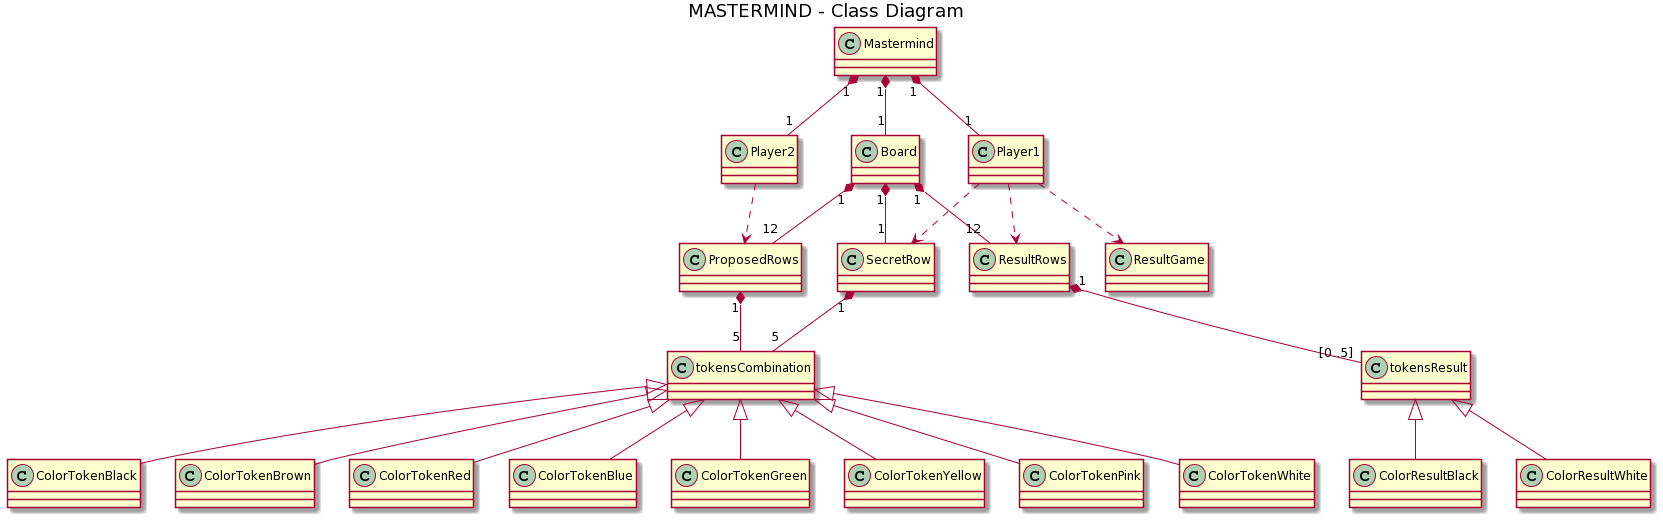

The diagram above was rendered by PlantUML. Its source (embedded in the PNG):
@startuml
title MASTERMIND - Class Diagram

class Mastermind {
}

class Player1 {
}

class Player2 {
}

class Board {
}

class SecretRow {
}

class ProposedRows {
}

class ResultRows {
}

class ResultGame {
}

class tokensCombination {
}

class tokensResult {
}

class ColorResultBlack {
}

class ColorResultWhite {
}

class ColorTokenRed {
}

class ColorTokenBlue {
}

class ColorTokenGreen {
}

class ColorTokenYellow {
}

class ColorTokenPink {
}

class ColorTokenWhite {
}

class ColorTokenBlack {
}

class ColorTokenBrown {
}


Mastermind "1" *-- "1" Player1
Player1 ..> SecretRow
Player1 ..> ResultRows
Player1 ..> ResultGame
Mastermind "1" *-- "1" Player2
Player2 ..> ProposedRows
Mastermind "1" *-- "1" Board
Board "1" *-- "1" SecretRow
Board "1" *-- "12" ProposedRows
Board "1" *-- "12" ResultRows
SecretRow "1" *-- "5" tokensCombination
ProposedRows "1" *-- "5" tokensCombination
tokensCombination ^-- ColorTokenRed
tokensCombination ^-- ColorTokenBlue
tokensCombination ^-- ColorTokenGreen
tokensCombination ^-- ColorTokenYellow
tokensCombination ^-- ColorTokenPink
tokensCombination ^-- ColorTokenWhite
tokensCombination ^-- ColorTokenBlack
tokensCombination ^-- ColorTokenBrown
ResultRows "1" *-- "[0..5]" tokensResult
tokensResult ^-- ColorResultBlack
tokensResult ^-- ColorResultWhite
@enduml